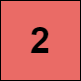

The diagram above was exported from draw.io. Its source (the exported page's mxGraphModel, read from the mxfile embedded in the PNG):
<mxGraphModel dx="1674" dy="707" grid="1" gridSize="10" guides="1" tooltips="1" connect="1" arrows="1" fold="1" page="1" pageScale="1" pageWidth="827" pageHeight="1169" math="0" shadow="0">
  <root>
    <mxCell id="0" />
    <mxCell id="1" parent="0" />
    <mxCell id="jzSLJYdIRzI6l-UXSlPc-1" value="" style="whiteSpace=wrap;html=1;aspect=fixed;fillColor=#EA6B66;" vertex="1" parent="1">
      <mxGeometry x="370" y="350" width="80" height="80" as="geometry" />
    </mxCell>
    <mxCell id="jzSLJYdIRzI6l-UXSlPc-2" value="&lt;span style=&quot;font-size: 36px;&quot;&gt;&lt;b&gt;2&lt;/b&gt;&lt;/span&gt;" style="text;html=1;strokeColor=none;fillColor=none;align=center;verticalAlign=middle;whiteSpace=wrap;rounded=0;" vertex="1" parent="1">
      <mxGeometry x="380" y="375" width="60" height="30" as="geometry" />
    </mxCell>
  </root>
</mxGraphModel>